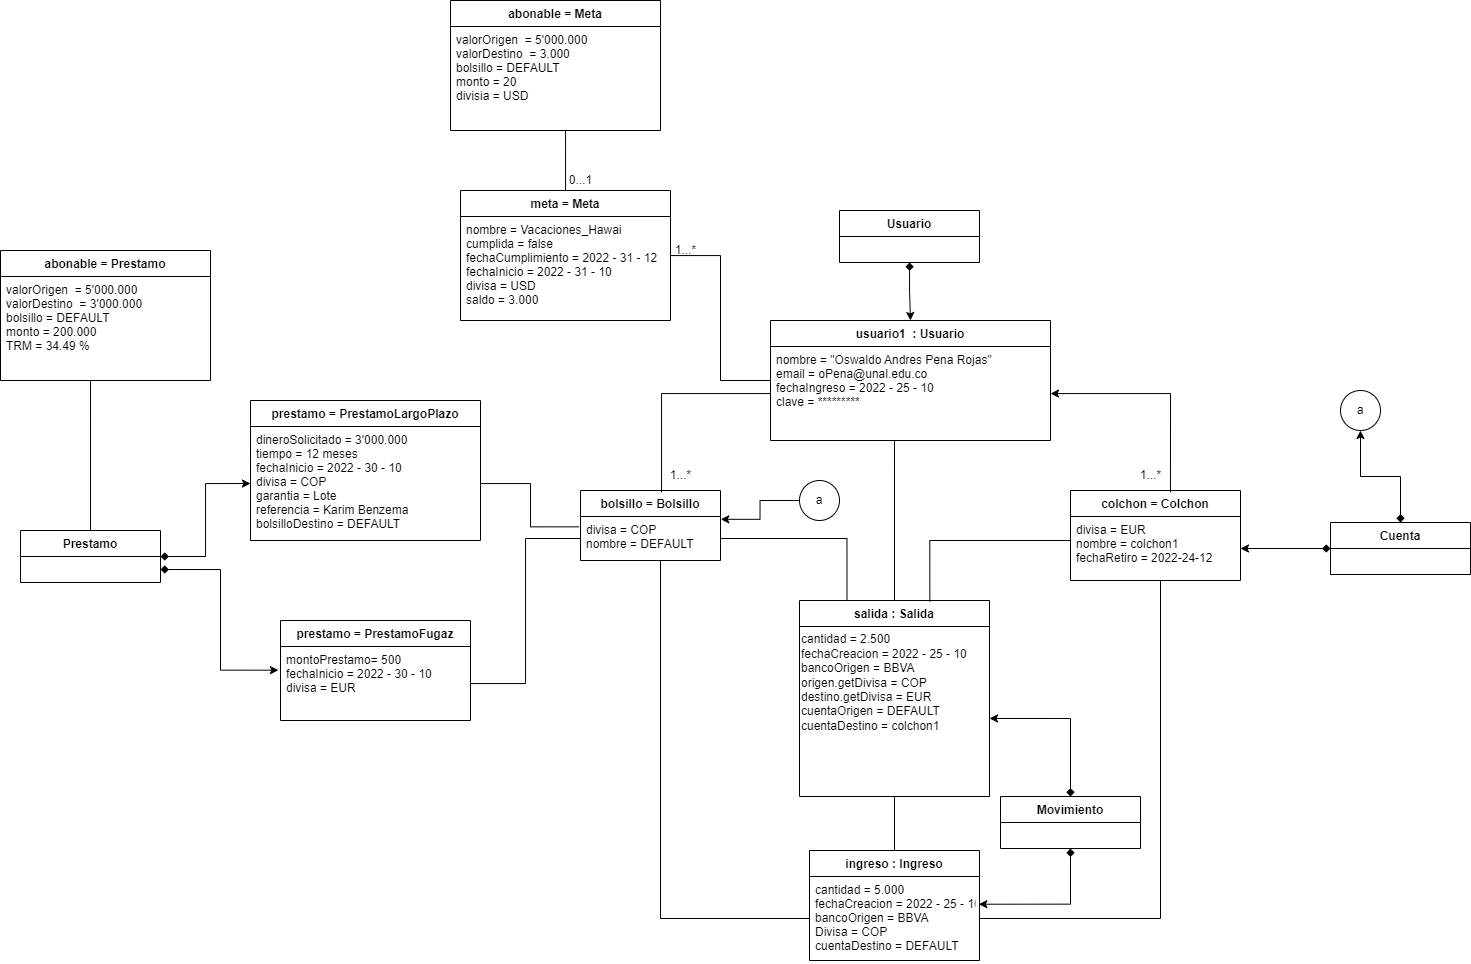

The diagram above was exported from draw.io. Its source (the exported page's mxGraphModel, read from the mxfile embedded in the PNG):
<mxGraphModel dx="2452" dy="2104" grid="1" gridSize="10" guides="1" tooltips="1" connect="1" arrows="1" fold="1" page="1" pageScale="1" pageWidth="827" pageHeight="1169" math="0" shadow="0">
  <root>
    <mxCell id="0" />
    <mxCell id="1" parent="0" />
    <mxCell id="fu406pV7eLJbLash4tYO-2" value="usuario1  : Usuario" style="swimlane;fontStyle=1;align=center;verticalAlign=top;childLayout=stackLayout;horizontal=1;startSize=26;horizontalStack=0;resizeParent=1;resizeParentMax=0;resizeLast=0;collapsible=1;marginBottom=0;" parent="1" vertex="1">
      <mxGeometry x="290" y="-20" width="280" height="120" as="geometry" />
    </mxCell>
    <mxCell id="fu406pV7eLJbLash4tYO-3" value="nombre = &quot;Oswaldo Andres Pena Rojas&quot;&#10;email = oPena@unal.edu.co&#10;fechaIngreso = 2022 - 25 - 10&#10;clave = *********" style="text;strokeColor=none;fillColor=none;align=left;verticalAlign=top;spacingLeft=4;spacingRight=4;overflow=hidden;rotatable=0;points=[[0,0.5],[1,0.5]];portConstraint=eastwest;" parent="fu406pV7eLJbLash4tYO-2" vertex="1">
      <mxGeometry y="26" width="280" height="94" as="geometry" />
    </mxCell>
    <mxCell id="fu406pV7eLJbLash4tYO-6" value="salida : Salida" style="swimlane;fontStyle=1;childLayout=stackLayout;horizontal=1;startSize=26;fillColor=none;horizontalStack=0;resizeParent=1;resizeParentMax=0;resizeLast=0;collapsible=1;marginBottom=0;" parent="1" vertex="1">
      <mxGeometry x="319" y="260" width="190" height="196" as="geometry" />
    </mxCell>
    <mxCell id="fu406pV7eLJbLash4tYO-16" value="cantidad = 2.500&lt;br style=&quot;padding: 0px; margin: 0px;&quot;&gt;fechaCreacion = 2022 - 25 - 10&lt;br style=&quot;padding: 0px; margin: 0px;&quot;&gt;bancoOrigen = BBVA&lt;br style=&quot;padding: 0px; margin: 0px;&quot;&gt;origen.getDivisa = COP&lt;br&gt;destino.getDivisa = EUR&lt;br&gt;cuentaOrigen = DEFAULT&amp;nbsp;&lt;br style=&quot;padding: 0px; margin: 0px;&quot;&gt;cuentaDestino = colchon1&lt;div style=&quot;padding: 0px; margin: 0px;&quot;&gt;&lt;br style=&quot;padding: 0px; margin: 0px;&quot;&gt;&lt;/div&gt;&lt;div style=&quot;padding: 0px; margin: 0px;&quot;&gt;&lt;br style=&quot;padding: 0px; margin: 0px; color: rgb(0, 0, 0); font-family: Helvetica; font-size: 12px; font-style: normal; font-variant-ligatures: normal; font-variant-caps: normal; font-weight: 400; letter-spacing: normal; orphans: 2; text-indent: 0px; text-transform: none; widows: 2; word-spacing: 0px; -webkit-text-stroke-width: 0px; background-color: rgb(248, 249, 250); text-decoration-thickness: initial; text-decoration-style: initial; text-decoration-color: initial;&quot;&gt;&lt;br&gt;&lt;br&gt;&lt;/div&gt;" style="text;html=1;align=left;verticalAlign=middle;resizable=0;points=[];autosize=1;strokeColor=none;fillColor=none;" parent="fu406pV7eLJbLash4tYO-6" vertex="1">
      <mxGeometry y="26" width="190" height="170" as="geometry" />
    </mxCell>
    <mxCell id="fu406pV7eLJbLash4tYO-11" value="ingreso : Ingreso" style="swimlane;fontStyle=1;align=center;verticalAlign=top;childLayout=stackLayout;horizontal=1;startSize=26;horizontalStack=0;resizeParent=1;resizeParentMax=0;resizeLast=0;collapsible=1;marginBottom=0;" parent="1" vertex="1">
      <mxGeometry x="329" y="510" width="170" height="110" as="geometry" />
    </mxCell>
    <mxCell id="fu406pV7eLJbLash4tYO-12" value="cantidad = 5.000&#10;fechaCreacion = 2022 - 25 - 10&#10;bancoOrigen = BBVA&#10;Divisa = COP&#10;cuentaDestino = DEFAULT &#10;&#10;" style="text;strokeColor=none;fillColor=none;align=left;verticalAlign=top;spacingLeft=4;spacingRight=4;overflow=hidden;rotatable=0;points=[[0,0.5],[1,0.5]];portConstraint=eastwest;" parent="fu406pV7eLJbLash4tYO-11" vertex="1">
      <mxGeometry y="26" width="170" height="84" as="geometry" />
    </mxCell>
    <mxCell id="fu406pV7eLJbLash4tYO-19" value="bolsillo = Bolsillo" style="swimlane;fontStyle=1;childLayout=stackLayout;horizontal=1;startSize=26;fillColor=none;horizontalStack=0;resizeParent=1;resizeParentMax=0;resizeLast=0;collapsible=1;marginBottom=0;" parent="1" vertex="1">
      <mxGeometry x="100" y="150" width="140" height="70" as="geometry" />
    </mxCell>
    <mxCell id="fu406pV7eLJbLash4tYO-20" value="divisa = COP&#10;nombre = DEFAULT" style="text;strokeColor=none;fillColor=none;align=left;verticalAlign=top;spacingLeft=4;spacingRight=4;overflow=hidden;rotatable=0;points=[[0,0.5],[1,0.5]];portConstraint=eastwest;" parent="fu406pV7eLJbLash4tYO-19" vertex="1">
      <mxGeometry y="26" width="140" height="44" as="geometry" />
    </mxCell>
    <mxCell id="fu406pV7eLJbLash4tYO-23" value="colchon = Colchon" style="swimlane;fontStyle=1;childLayout=stackLayout;horizontal=1;startSize=26;fillColor=none;horizontalStack=0;resizeParent=1;resizeParentMax=0;resizeLast=0;collapsible=1;marginBottom=0;" parent="1" vertex="1">
      <mxGeometry x="590" y="150" width="170" height="90" as="geometry" />
    </mxCell>
    <mxCell id="fu406pV7eLJbLash4tYO-24" value="divisa = EUR&#10;nombre = colchon1&#10;fechaRetiro = 2022-24-12" style="text;strokeColor=none;fillColor=none;align=left;verticalAlign=top;spacingLeft=4;spacingRight=4;overflow=hidden;rotatable=0;points=[[0,0.5],[1,0.5]];portConstraint=eastwest;" parent="fu406pV7eLJbLash4tYO-23" vertex="1">
      <mxGeometry y="26" width="170" height="64" as="geometry" />
    </mxCell>
    <mxCell id="fu406pV7eLJbLash4tYO-27" style="edgeStyle=orthogonalEdgeStyle;rounded=0;orthogonalLoop=1;jettySize=auto;html=1;entryX=0.579;entryY=0.025;entryDx=0;entryDy=0;entryPerimeter=0;endArrow=none;endFill=0;startArrow=none;startFill=0;" parent="1" source="fu406pV7eLJbLash4tYO-3" target="fu406pV7eLJbLash4tYO-19" edge="1">
      <mxGeometry relative="1" as="geometry" />
    </mxCell>
    <mxCell id="fu406pV7eLJbLash4tYO-28" style="edgeStyle=orthogonalEdgeStyle;rounded=0;orthogonalLoop=1;jettySize=auto;html=1;entryX=0.588;entryY=0.02;entryDx=0;entryDy=0;entryPerimeter=0;endArrow=none;endFill=0;startArrow=classic;startFill=1;" parent="1" source="fu406pV7eLJbLash4tYO-3" target="fu406pV7eLJbLash4tYO-23" edge="1">
      <mxGeometry relative="1" as="geometry" />
    </mxCell>
    <mxCell id="fu406pV7eLJbLash4tYO-35" style="edgeStyle=orthogonalEdgeStyle;rounded=0;orthogonalLoop=1;jettySize=auto;html=1;entryX=0.25;entryY=0;entryDx=0;entryDy=0;endArrow=none;endFill=0;" parent="1" source="fu406pV7eLJbLash4tYO-20" target="fu406pV7eLJbLash4tYO-6" edge="1">
      <mxGeometry relative="1" as="geometry" />
    </mxCell>
    <mxCell id="fu406pV7eLJbLash4tYO-36" style="edgeStyle=orthogonalEdgeStyle;rounded=0;orthogonalLoop=1;jettySize=auto;html=1;endArrow=none;endFill=0;entryX=0.686;entryY=0.005;entryDx=0;entryDy=0;entryPerimeter=0;" parent="1" source="fu406pV7eLJbLash4tYO-24" target="fu406pV7eLJbLash4tYO-6" edge="1">
      <mxGeometry relative="1" as="geometry">
        <mxPoint x="450" y="250" as="targetPoint" />
        <Array as="points">
          <mxPoint x="449" y="200" />
        </Array>
      </mxGeometry>
    </mxCell>
    <mxCell id="fu406pV7eLJbLash4tYO-38" style="edgeStyle=orthogonalEdgeStyle;rounded=0;orthogonalLoop=1;jettySize=auto;html=1;entryX=0;entryY=0.5;entryDx=0;entryDy=0;endArrow=none;endFill=0;" parent="1" source="fu406pV7eLJbLash4tYO-20" target="fu406pV7eLJbLash4tYO-12" edge="1">
      <mxGeometry relative="1" as="geometry">
        <Array as="points">
          <mxPoint x="180" y="578" />
        </Array>
      </mxGeometry>
    </mxCell>
    <mxCell id="fu406pV7eLJbLash4tYO-39" style="edgeStyle=orthogonalEdgeStyle;rounded=0;orthogonalLoop=1;jettySize=auto;html=1;entryX=1;entryY=0.5;entryDx=0;entryDy=0;endArrow=none;endFill=0;" parent="1" source="fu406pV7eLJbLash4tYO-24" target="fu406pV7eLJbLash4tYO-12" edge="1">
      <mxGeometry relative="1" as="geometry">
        <Array as="points">
          <mxPoint x="680" y="578" />
        </Array>
      </mxGeometry>
    </mxCell>
    <mxCell id="1E-ttB6hD2uasDx7VLCE-24" style="edgeStyle=orthogonalEdgeStyle;rounded=0;orthogonalLoop=1;jettySize=auto;html=1;endArrow=none;endFill=0;startArrow=none;startFill=0;" edge="1" parent="1" source="fu406pV7eLJbLash4tYO-40" target="fu406pV7eLJbLash4tYO-2">
      <mxGeometry relative="1" as="geometry" />
    </mxCell>
    <mxCell id="fu406pV7eLJbLash4tYO-40" value="meta = Meta" style="swimlane;fontStyle=1;align=center;verticalAlign=top;childLayout=stackLayout;horizontal=1;startSize=26;horizontalStack=0;resizeParent=1;resizeParentMax=0;resizeLast=0;collapsible=1;marginBottom=0;" parent="1" vertex="1">
      <mxGeometry x="-20" y="-150" width="210" height="130" as="geometry" />
    </mxCell>
    <mxCell id="fu406pV7eLJbLash4tYO-41" value="nombre = Vacaciones_Hawai&#10;cumplida = false&#10;fechaCumplimiento = 2022 - 31 - 12  &#10;fechaInicio = 2022 - 31 - 10&#10;divisa = USD&#10;saldo = 3.000" style="text;strokeColor=none;fillColor=none;align=left;verticalAlign=top;spacingLeft=4;spacingRight=4;overflow=hidden;rotatable=0;points=[[0,0.5],[1,0.5]];portConstraint=eastwest;" parent="fu406pV7eLJbLash4tYO-40" vertex="1">
      <mxGeometry y="26" width="210" height="104" as="geometry" />
    </mxCell>
    <mxCell id="fu406pV7eLJbLash4tYO-44" value="prestamo = PrestamoFugaz" style="swimlane;fontStyle=1;align=center;verticalAlign=top;childLayout=stackLayout;horizontal=1;startSize=26;horizontalStack=0;resizeParent=1;resizeParentMax=0;resizeLast=0;collapsible=1;marginBottom=0;" parent="1" vertex="1">
      <mxGeometry x="-200" y="280" width="190" height="100" as="geometry" />
    </mxCell>
    <mxCell id="fu406pV7eLJbLash4tYO-45" value="montoPrestamo= 500&#10;fechaInicio = 2022 - 30 - 10&#10;divisa = EUR" style="text;strokeColor=none;fillColor=none;align=left;verticalAlign=top;spacingLeft=4;spacingRight=4;overflow=hidden;rotatable=0;points=[[0,0.5],[1,0.5]];portConstraint=eastwest;" parent="fu406pV7eLJbLash4tYO-44" vertex="1">
      <mxGeometry y="26" width="190" height="74" as="geometry" />
    </mxCell>
    <mxCell id="fu406pV7eLJbLash4tYO-48" value="prestamo = PrestamoLargoPlazo" style="swimlane;fontStyle=1;align=center;verticalAlign=top;childLayout=stackLayout;horizontal=1;startSize=26;horizontalStack=0;resizeParent=1;resizeParentMax=0;resizeLast=0;collapsible=1;marginBottom=0;" parent="1" vertex="1">
      <mxGeometry x="-230" y="60" width="230" height="140" as="geometry" />
    </mxCell>
    <mxCell id="fu406pV7eLJbLash4tYO-49" value="dineroSolicitado = 3'000.000&#10;tiempo = 12 meses&#10;fechaInicio = 2022 - 30 - 10&#10;divisa = COP&#10;garantia = Lote&#10;referencia = Karim Benzema&#10;bolsilloDestino = DEFAULT" style="text;strokeColor=none;fillColor=none;align=left;verticalAlign=top;spacingLeft=4;spacingRight=4;overflow=hidden;rotatable=0;points=[[0,0.5],[1,0.5]];portConstraint=eastwest;" parent="fu406pV7eLJbLash4tYO-48" vertex="1">
      <mxGeometry y="26" width="230" height="114" as="geometry" />
    </mxCell>
    <mxCell id="1E-ttB6hD2uasDx7VLCE-3" style="edgeStyle=orthogonalEdgeStyle;rounded=0;orthogonalLoop=1;jettySize=auto;html=1;entryX=-0.01;entryY=0.235;entryDx=0;entryDy=0;entryPerimeter=0;endArrow=none;endFill=0;" edge="1" parent="1" source="fu406pV7eLJbLash4tYO-49" target="fu406pV7eLJbLash4tYO-20">
      <mxGeometry relative="1" as="geometry" />
    </mxCell>
    <mxCell id="1E-ttB6hD2uasDx7VLCE-4" style="edgeStyle=orthogonalEdgeStyle;rounded=0;orthogonalLoop=1;jettySize=auto;html=1;endArrow=none;endFill=0;" edge="1" parent="1" source="fu406pV7eLJbLash4tYO-45" target="fu406pV7eLJbLash4tYO-20">
      <mxGeometry relative="1" as="geometry" />
    </mxCell>
    <mxCell id="1E-ttB6hD2uasDx7VLCE-9" style="edgeStyle=orthogonalEdgeStyle;rounded=0;orthogonalLoop=1;jettySize=auto;html=1;entryX=0;entryY=0.5;entryDx=0;entryDy=0;endArrow=classic;endFill=1;startArrow=diamond;startFill=1;" edge="1" parent="1" source="1E-ttB6hD2uasDx7VLCE-5" target="fu406pV7eLJbLash4tYO-49">
      <mxGeometry relative="1" as="geometry" />
    </mxCell>
    <mxCell id="1E-ttB6hD2uasDx7VLCE-10" style="edgeStyle=orthogonalEdgeStyle;rounded=0;orthogonalLoop=1;jettySize=auto;html=1;exitX=1;exitY=0.75;exitDx=0;exitDy=0;entryX=-0.011;entryY=0.32;entryDx=0;entryDy=0;entryPerimeter=0;endArrow=classic;endFill=1;startArrow=diamond;startFill=1;" edge="1" parent="1" source="1E-ttB6hD2uasDx7VLCE-5" target="fu406pV7eLJbLash4tYO-45">
      <mxGeometry relative="1" as="geometry" />
    </mxCell>
    <mxCell id="1E-ttB6hD2uasDx7VLCE-5" value="Prestamo" style="swimlane;fontStyle=1;childLayout=stackLayout;horizontal=1;startSize=26;fillColor=none;horizontalStack=0;resizeParent=1;resizeParentMax=0;resizeLast=0;collapsible=1;marginBottom=0;" vertex="1" parent="1">
      <mxGeometry x="-460" y="190" width="140" height="52" as="geometry" />
    </mxCell>
    <mxCell id="1E-ttB6hD2uasDx7VLCE-13" value="" style="edgeStyle=orthogonalEdgeStyle;rounded=0;orthogonalLoop=1;jettySize=auto;html=1;endArrow=classic;endFill=1;entryX=0.5;entryY=0;entryDx=0;entryDy=0;startArrow=diamond;startFill=1;" edge="1" parent="1" source="1E-ttB6hD2uasDx7VLCE-11" target="fu406pV7eLJbLash4tYO-2">
      <mxGeometry relative="1" as="geometry" />
    </mxCell>
    <mxCell id="1E-ttB6hD2uasDx7VLCE-11" value="Usuario" style="swimlane;fontStyle=1;childLayout=stackLayout;horizontal=1;startSize=26;fillColor=none;horizontalStack=0;resizeParent=1;resizeParentMax=0;resizeLast=0;collapsible=1;marginBottom=0;" vertex="1" parent="1">
      <mxGeometry x="359" y="-130" width="140" height="52" as="geometry" />
    </mxCell>
    <mxCell id="1E-ttB6hD2uasDx7VLCE-15" value="" style="edgeStyle=orthogonalEdgeStyle;rounded=0;orthogonalLoop=1;jettySize=auto;html=1;endArrow=classic;endFill=1;startArrow=diamond;startFill=1;" edge="1" parent="1" source="1E-ttB6hD2uasDx7VLCE-14" target="fu406pV7eLJbLash4tYO-24">
      <mxGeometry relative="1" as="geometry" />
    </mxCell>
    <mxCell id="1E-ttB6hD2uasDx7VLCE-17" value="" style="edgeStyle=orthogonalEdgeStyle;rounded=0;orthogonalLoop=1;jettySize=auto;html=1;endArrow=classic;endFill=1;startArrow=diamond;startFill=1;" edge="1" parent="1" source="1E-ttB6hD2uasDx7VLCE-14">
      <mxGeometry relative="1" as="geometry">
        <mxPoint x="880" y="90.00000000000023" as="targetPoint" />
      </mxGeometry>
    </mxCell>
    <mxCell id="1E-ttB6hD2uasDx7VLCE-14" value="Cuenta" style="swimlane;fontStyle=1;childLayout=stackLayout;horizontal=1;startSize=26;fillColor=none;horizontalStack=0;resizeParent=1;resizeParentMax=0;resizeLast=0;collapsible=1;marginBottom=0;" vertex="1" parent="1">
      <mxGeometry x="850" y="182" width="140" height="52" as="geometry" />
    </mxCell>
    <mxCell id="1E-ttB6hD2uasDx7VLCE-18" value="a" style="ellipse;whiteSpace=wrap;html=1;aspect=fixed;" vertex="1" parent="1">
      <mxGeometry x="860" y="50" width="40" height="40" as="geometry" />
    </mxCell>
    <mxCell id="1E-ttB6hD2uasDx7VLCE-20" style="edgeStyle=orthogonalEdgeStyle;rounded=0;orthogonalLoop=1;jettySize=auto;html=1;entryX=1.002;entryY=0.064;entryDx=0;entryDy=0;entryPerimeter=0;endArrow=classic;endFill=1;startArrow=none;startFill=0;" edge="1" parent="1" source="1E-ttB6hD2uasDx7VLCE-19" target="fu406pV7eLJbLash4tYO-20">
      <mxGeometry relative="1" as="geometry" />
    </mxCell>
    <mxCell id="1E-ttB6hD2uasDx7VLCE-19" value="a" style="ellipse;whiteSpace=wrap;html=1;aspect=fixed;" vertex="1" parent="1">
      <mxGeometry x="319" y="140" width="40" height="40" as="geometry" />
    </mxCell>
    <mxCell id="1E-ttB6hD2uasDx7VLCE-21" style="edgeStyle=orthogonalEdgeStyle;rounded=0;orthogonalLoop=1;jettySize=auto;html=1;entryX=0.5;entryY=0;entryDx=0;entryDy=0;endArrow=none;endFill=0;" edge="1" parent="1" source="fu406pV7eLJbLash4tYO-3" target="fu406pV7eLJbLash4tYO-6">
      <mxGeometry relative="1" as="geometry">
        <Array as="points">
          <mxPoint x="414" y="130" />
          <mxPoint x="414" y="130" />
        </Array>
      </mxGeometry>
    </mxCell>
    <mxCell id="1E-ttB6hD2uasDx7VLCE-22" value="" style="edgeStyle=orthogonalEdgeStyle;rounded=0;orthogonalLoop=1;jettySize=auto;html=1;endArrow=none;endFill=0;entryX=0.5;entryY=0;entryDx=0;entryDy=0;" edge="1" parent="1" source="fu406pV7eLJbLash4tYO-16" target="fu406pV7eLJbLash4tYO-11">
      <mxGeometry relative="1" as="geometry">
        <Array as="points" />
      </mxGeometry>
    </mxCell>
    <mxCell id="1E-ttB6hD2uasDx7VLCE-25" value="abonable = Prestamo" style="swimlane;fontStyle=1;align=center;verticalAlign=top;childLayout=stackLayout;horizontal=1;startSize=26;horizontalStack=0;resizeParent=1;resizeParentMax=0;resizeLast=0;collapsible=1;marginBottom=0;" vertex="1" parent="1">
      <mxGeometry x="-480" y="-90" width="210" height="130" as="geometry" />
    </mxCell>
    <mxCell id="1E-ttB6hD2uasDx7VLCE-26" value="valorOrigen  = 5'000.000&#10;valorDestino  = 3'000.000&#10;bolsillo = DEFAULT&#10;monto = 200.000&#10;TRM = 34.49 %" style="text;strokeColor=none;fillColor=none;align=left;verticalAlign=top;spacingLeft=4;spacingRight=4;overflow=hidden;rotatable=0;points=[[0,0.5],[1,0.5]];portConstraint=eastwest;" vertex="1" parent="1E-ttB6hD2uasDx7VLCE-25">
      <mxGeometry y="26" width="210" height="104" as="geometry" />
    </mxCell>
    <mxCell id="1E-ttB6hD2uasDx7VLCE-27" style="edgeStyle=orthogonalEdgeStyle;rounded=0;orthogonalLoop=1;jettySize=auto;html=1;endArrow=none;endFill=0;" edge="1" parent="1" source="1E-ttB6hD2uasDx7VLCE-26" target="1E-ttB6hD2uasDx7VLCE-5">
      <mxGeometry relative="1" as="geometry">
        <Array as="points">
          <mxPoint x="-390" y="80" />
          <mxPoint x="-390" y="80" />
        </Array>
      </mxGeometry>
    </mxCell>
    <mxCell id="1E-ttB6hD2uasDx7VLCE-29" value="abonable = Meta" style="swimlane;fontStyle=1;align=center;verticalAlign=top;childLayout=stackLayout;horizontal=1;startSize=26;horizontalStack=0;resizeParent=1;resizeParentMax=0;resizeLast=0;collapsible=1;marginBottom=0;" vertex="1" parent="1">
      <mxGeometry x="-30" y="-340" width="210" height="130" as="geometry" />
    </mxCell>
    <mxCell id="1E-ttB6hD2uasDx7VLCE-30" value="valorOrigen  = 5'000.000&#10;valorDestino  = 3.000&#10;bolsillo = DEFAULT&#10;monto = 20&#10;divisia = USD" style="text;strokeColor=none;fillColor=none;align=left;verticalAlign=top;spacingLeft=4;spacingRight=4;overflow=hidden;rotatable=0;points=[[0,0.5],[1,0.5]];portConstraint=eastwest;" vertex="1" parent="1E-ttB6hD2uasDx7VLCE-29">
      <mxGeometry y="26" width="210" height="104" as="geometry" />
    </mxCell>
    <mxCell id="1E-ttB6hD2uasDx7VLCE-31" style="edgeStyle=orthogonalEdgeStyle;rounded=0;orthogonalLoop=1;jettySize=auto;html=1;endArrow=none;endFill=0;" edge="1" parent="1" source="1E-ttB6hD2uasDx7VLCE-30" target="fu406pV7eLJbLash4tYO-40">
      <mxGeometry relative="1" as="geometry">
        <Array as="points">
          <mxPoint x="85" y="-190" />
          <mxPoint x="85" y="-190" />
        </Array>
      </mxGeometry>
    </mxCell>
    <mxCell id="1E-ttB6hD2uasDx7VLCE-33" style="edgeStyle=orthogonalEdgeStyle;rounded=0;orthogonalLoop=1;jettySize=auto;html=1;endArrow=classic;endFill=1;entryX=1;entryY=0.541;entryDx=0;entryDy=0;entryPerimeter=0;startArrow=diamond;startFill=1;" edge="1" parent="1" source="1E-ttB6hD2uasDx7VLCE-32" target="fu406pV7eLJbLash4tYO-16">
      <mxGeometry relative="1" as="geometry">
        <mxPoint x="510" y="378" as="targetPoint" />
        <Array as="points">
          <mxPoint x="590" y="378" />
        </Array>
      </mxGeometry>
    </mxCell>
    <mxCell id="1E-ttB6hD2uasDx7VLCE-34" style="edgeStyle=orthogonalEdgeStyle;rounded=0;orthogonalLoop=1;jettySize=auto;html=1;entryX=0.996;entryY=0.33;entryDx=0;entryDy=0;entryPerimeter=0;endArrow=classic;endFill=1;startArrow=diamond;startFill=1;" edge="1" parent="1" source="1E-ttB6hD2uasDx7VLCE-32" target="fu406pV7eLJbLash4tYO-12">
      <mxGeometry relative="1" as="geometry" />
    </mxCell>
    <mxCell id="1E-ttB6hD2uasDx7VLCE-32" value="Movimiento" style="swimlane;fontStyle=1;childLayout=stackLayout;horizontal=1;startSize=26;fillColor=none;horizontalStack=0;resizeParent=1;resizeParentMax=0;resizeLast=0;collapsible=1;marginBottom=0;" vertex="1" parent="1">
      <mxGeometry x="520" y="456" width="140" height="52" as="geometry" />
    </mxCell>
    <mxCell id="1E-ttB6hD2uasDx7VLCE-35" value="0...1" style="text;html=1;align=center;verticalAlign=middle;resizable=0;points=[];autosize=1;strokeColor=none;fillColor=none;" vertex="1" parent="1">
      <mxGeometry x="75" y="-175" width="50" height="30" as="geometry" />
    </mxCell>
    <mxCell id="1E-ttB6hD2uasDx7VLCE-36" value="1...*" style="text;html=1;align=center;verticalAlign=middle;resizable=0;points=[];autosize=1;strokeColor=none;fillColor=none;" vertex="1" parent="1">
      <mxGeometry x="185" y="-105" width="40" height="30" as="geometry" />
    </mxCell>
    <mxCell id="1E-ttB6hD2uasDx7VLCE-37" value="1...*" style="text;html=1;align=center;verticalAlign=middle;resizable=0;points=[];autosize=1;strokeColor=none;fillColor=none;" vertex="1" parent="1">
      <mxGeometry x="180" y="120" width="40" height="30" as="geometry" />
    </mxCell>
    <mxCell id="1E-ttB6hD2uasDx7VLCE-38" value="1...*" style="text;html=1;align=center;verticalAlign=middle;resizable=0;points=[];autosize=1;strokeColor=none;fillColor=none;" vertex="1" parent="1">
      <mxGeometry x="650" y="120" width="40" height="30" as="geometry" />
    </mxCell>
  </root>
</mxGraphModel>